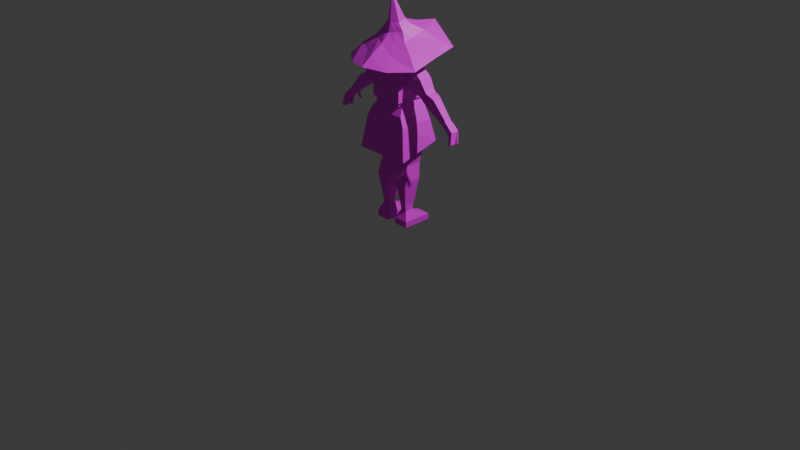 # Source: gameMC1.blend  (saved by Blender 5.1.29; exported with 4.5.12 LTS)
import bpy
from mathutils import Matrix  # noqa: F401  (used for matrix-valued properties, if any)

bpy.ops.wm.read_factory_settings(use_empty=True)
scene = bpy.context.scene
scene.name = 'Scene'

# ---- collections
col_collection = bpy.data.collections.new('Collection'); scene.collection.children.link(col_collection)

# ---- images (referenced by path relative to the original .blend; pixels are not part of the script)
import os
ASSET_DIR = os.environ.get("B2B_ASSET_DIR", "")  # directory of the original .blend (textures are referenced by path, not embedded)
HERE = os.path.dirname(os.path.abspath(__file__))  # packed textures are extracted next to this script under _unpacked/

def load_image(name, relpath, width, height, colorspace="sRGB"):
    """Load a texture the original file referenced (path relative to the .blend, or extracted next to this script)."""
    p = next((c for c in (os.path.join(HERE, relpath), os.path.join(ASSET_DIR, relpath)) if relpath and os.path.exists(c)), "")
    if p:
        img = bpy.data.images.load(p, check_existing=True)
        img.name = name
    else:  # same state as the original file: an image datablock whose file is absent (Cycles renders it pink)
        img = bpy.data.images.new(name, width, height)
        img.source = "FILE"
        img.filepath = "//" + (relpath or name)
    img.colorspace_settings.name = colorspace
    return img
img_gamemcuv1_png = load_image('GameMCuv1.png', 'GameMCuv1.png', 1024, 1024, 'sRGB')

# ---- materials (node trees are filled in below, after node groups)
mat_dagamemcuv = bpy.data.materials.new('daGameMCuv')

# ---- material node trees
mat_dagamemcuv.use_nodes = True; mat_dagamemcuv.node_tree.nodes.clear()
_N = mat_dagamemcuv.node_tree.nodes; _L = mat_dagamemcuv.node_tree.links
n0 = _N.new('ShaderNodeOutputMaterial'); n0.name = 'Material Output'; n0.location = (200, 100)
n1 = _N.new('ShaderNodeBsdfPrincipled'); n1.name = 'Principled BSDF'; n1.location = (-75, 98)
n2 = _N.new('ShaderNodeTexImage'); n2.name = 'Image Texture'; n2.location = (-574, 61)
n2.image = img_gamemcuv1_png
_L.new(n1.outputs[0], n0.inputs[0])
_L.new(n2.outputs[0], n1.inputs[0])
n0.is_active_output = True

# ---- world
world_world = bpy.data.worlds.new('World'); scene.world = world_world
world_world.use_nodes = True; world_world.node_tree.nodes.clear()
_N = world_world.node_tree.nodes; _L = world_world.node_tree.links
n0 = _N.new('ShaderNodeOutputWorld'); n0.name = 'World Output'; n0.location = (200, 100)
n1 = _N.new('ShaderNodeBackground'); n1.name = 'Background'; n1.location = (-200, 100)
n1.inputs[0].default_value = (0.05088, 0.05088, 0.05088, 1.0)
_L.new(n1.outputs[0], n0.inputs[0])
n0.is_active_output = True
world_world.color = (0.05088, 0.05088, 0.05088)
world_world.sun_shadow_jitter_overblur = 0.0

# ---- cameras
cam_camera = bpy.data.cameras.new('Camera')
cam_camera.clip_end = 100.0
cam_camera.ortho_scale = 7.314

# ---- lights
light_light = bpy.data.lights.new('Light', 'POINT')
light_light.energy = 1000.0
light_light.shadow_soft_size = 0.1

# ---- meshes
me_cube_001 = bpy.data.meshes.new('Cube.001')
me_cube_001.from_pydata([(-0.2049, -0.1016, 0.003766), (-0.2049, -0.1016, 0.0644), (-0.2049, 0.2126, 0.003766), (-0.2049, 0.2126, 0.0644), (-0.04725, -0.1016, 0.003766), (-0.04725, -0.1016, 0.0644), (-0.04725, 0.2126, 0.003766), (-0.04725, 0.2126, 0.0644), (-0.1591, -0.05776, 0.1605), (-0.1591, 0.03185, 0.1605), (-0.09314, -0.05776, 0.1605), (-0.09314, 0.03185, 0.1605), (-0.1591, -0.06799, 0.222), (-0.1591, 0.04685, 0.222), (-0.09314, -0.06799, 0.222), (-0.09314, 0.04685, 0.222), (-0.1955, -0.1066, 0.4824), (-0.1955, 0.08543, 0.4824), (-0.0567, -0.1066, 0.4824), (-0.0567, 0.08543, 0.4824), (-0.1782, -0.06058, 0.6478), (-0.1782, 0.1083, 0.6478), (-0.074, -0.06058, 0.6478), (-0.074, 0.1083, 0.6478), (-0.215, -0.1026, 0.8712), (-0.215, 0.1345, 0.8712), (-0.02217, -0.1026, 0.8712), (-0.02217, 0.1345, 0.8712), (-0.2049, 0.2126, 0.003766), (-0.2049, 0.2126, 0.0644), (-0.04725, 0.2126, 0.003766), (-0.04725, 0.2126, 0.0644), (-0.1782, 0.1083, 0.6478), (-0.074, 0.1083, 0.6478), (-0.1839, 0.07982, 0.1077), (-0.06832, 0.07982, 0.1077), (-0.06832, -0.08147, 0.1085), (-0.1839, -0.08147, 0.1085)], [], [(0, 1, 3, 2), (3, 7, 31, 29), (6, 7, 5, 4), (4, 5, 1, 0), (2, 6, 4, 0), (35, 34, 9, 11), (10, 11, 15, 14), (36, 35, 11, 10), (34, 37, 8, 9), (37, 36, 10, 8), (12, 14, 18, 16), (9, 8, 12, 13), (8, 10, 14, 12), (11, 9, 13, 15), (19, 17, 21, 23), (15, 13, 17, 19), (14, 15, 19, 18), (13, 12, 16, 17), (22, 23, 27, 26), (18, 19, 23, 22), (17, 16, 20, 21), (16, 18, 22, 20), (27, 25, 24, 26), (21, 20, 24, 25), (20, 22, 26, 24), (23, 21, 25, 27), (28, 29, 31, 30), (2, 3, 29, 28), (7, 6, 30, 31), (6, 2, 28, 30), (21, 23, 33, 32), (1, 5, 36, 37), (3, 1, 37, 34), (5, 7, 35, 36), (7, 3, 34, 35)])
_uv = me_cube_001.uv_layers.new(name='UVMap')
_uv.uv.foreach_set('vector', [0.1523, 0.9279, 0.1506, 0.9279, 0.1506, 0.9262, 0.1523, 0.9262, 0.1506, 0.9262, 0.1506, 0.9245, 0.1506, 0.9245, 0.1506, 0.9262, 0.1523, 0.9245, 0.1506, 0.9245, 0.1506, 0.9228, 0.1523, 0.9228, 0.1523, 0.9228, 0.1506, 0.9228, 0.1506, 0.9211, 0.1523, 0.9211, 0.154, 0.9245, 0.1523, 0.9245, 0.1523, 0.9228, 0.154, 0.9228, 0.1506, 0.9245, 0.1506, 0.9262, 0.1506, 0.9262, 0.1506, 0.9245, 0.1506, 0.9228, 0.1506, 0.9245, 0.1506, 0.9245, 0.1506, 0.9228, 0.1506, 0.9228, 0.1506, 0.9245, 0.1506, 0.9245, 0.1506, 0.9228, 0.1506, 0.9262, 0.1506, 0.9279, 0.1506, 0.9279, 0.1506, 0.9262, 0.1506, 0.9211, 0.1506, 0.9228, 0.1506, 0.9228, 0.1506, 0.9211, 0.1506, 0.9211, 0.1506, 0.9228, 0.1506, 0.9228, 0.1506, 0.9211, 0.1506, 0.9262, 0.1506, 0.9279, 0.1506, 0.9279, 0.1506, 0.9262, 0.1506, 0.9211, 0.1506, 0.9228, 0.1506, 0.9228, 0.1506, 0.9211, 0.1506, 0.9245, 0.1506, 0.9262, 0.1506, 0.9262, 0.1506, 0.9245, 0.1506, 0.9245, 0.1506, 0.9262, 0.1506, 0.9262, 0.1506, 0.9245, 0.1506, 0.9245, 0.1506, 0.9262, 0.1506, 0.9262, 0.1506, 0.9245, 0.1506, 0.9228, 0.1506, 0.9245, 0.1506, 0.9245, 0.1506, 0.9228, 0.1506, 0.9262, 0.1506, 0.9279, 0.1506, 0.9279, 0.1506, 0.9262, 0.1506, 0.9228, 0.1506, 0.9245, 0.1506, 0.9245, 0.1506, 0.9228, 0.1506, 0.9228, 0.1506, 0.9245, 0.1506, 0.9245, 0.1506, 0.9228, 0.1506, 0.9262, 0.1506, 0.9279, 0.1506, 0.9279, 0.1506, 0.9262, 0.1506, 0.9211, 0.1506, 0.9228, 0.1506, 0.9228, 0.1506, 0.9211, 0.1506, 0.9245, 0.149, 0.9245, 0.149, 0.9228, 0.1506, 0.9228, 0.1506, 0.9262, 0.1506, 0.9279, 0.1506, 0.9279, 0.1506, 0.9262, 0.1506, 0.9211, 0.1506, 0.9228, 0.1506, 0.9228, 0.1506, 0.9211, 0.1506, 0.9245, 0.1506, 0.9262, 0.1506, 0.9262, 0.1506, 0.9245, 0.1523, 0.9262, 0.1506, 0.9262, 0.1506, 0.9245, 0.1523, 0.9245, 0.1523, 0.9262, 0.1506, 0.9262, 0.1506, 0.9262, 0.1523, 0.9262, 0.1506, 0.9245, 0.1523, 0.9245, 0.1523, 0.9245, 0.1506, 0.9245, 0.1523, 0.9245, 0.154, 0.9245, 0.154, 0.9245, 0.1523, 0.9245, 0.1506, 0.9262, 0.1506, 0.9245, 0.1506, 0.9245, 0.1506, 0.9262, 0.1506, 0.9211, 0.1506, 0.9228, 0.1506, 0.9228, 0.1506, 0.9211, 0.1506, 0.9262, 0.1506, 0.9279, 0.1506, 0.9279, 0.1506, 0.9262, 0.1506, 0.9228, 0.1506, 0.9245, 0.1506, 0.9245, 0.1506, 0.9228, 0.1506, 0.9245, 0.1506, 0.9262, 0.1506, 0.9262, 0.1506, 0.9245])
_ca = me_cube_001.color_attributes.new('Attribute', 'BYTE_COLOR', 'CORNER')
_ca.data.foreach_set('color', [1.0, 1.0, 1.0, 1.0, 1.0, 1.0, 1.0, 1.0, 1.0, 1.0, 1.0, 1.0, 1.0, 1.0, 1.0, 1.0, 1.0, 1.0, 1.0, 1.0, 1.0, 1.0, 1.0, 1.0, 1.0, 1.0, 1.0, 1.0, 1.0, 1.0, 1.0, 1.0, 1.0, 1.0, 1.0, 1.0, 1.0, 1.0, 1.0, 1.0, 1.0, 1.0, 1.0, 1.0, 1.0, 1.0, 1.0, 1.0, 1.0, 1.0, 1.0, 1.0, 1.0, 1.0, 1.0, 1.0, 1.0, 1.0, 1.0, 1.0, 1.0, 1.0, 1.0, 1.0, 1.0, 1.0, 1.0, 1.0, 1.0, 1.0, 1.0, 1.0, 1.0, 1.0, 1.0, 1.0, 1.0, 1.0, 1.0, 1.0, 1.0, 1.0, 1.0, 1.0, 1.0, 1.0, 1.0, 1.0, 1.0, 1.0, 1.0, 1.0, 1.0, 1.0, 1.0, 1.0, 1.0, 1.0, 1.0, 1.0, 1.0, 1.0, 1.0, 1.0, 1.0, 1.0, 1.0, 1.0, 1.0, 1.0, 1.0, 1.0, 1.0, 1.0, 1.0, 1.0, 1.0, 1.0, 1.0, 1.0, 1.0, 1.0, 1.0, 1.0, 1.0, 1.0, 1.0, 1.0, 1.0, 1.0, 1.0, 1.0, 1.0, 1.0, 1.0, 1.0, 1.0, 1.0, 1.0, 1.0, 1.0, 1.0, 1.0, 1.0, 1.0, 1.0, 1.0, 1.0, 1.0, 1.0, 1.0, 1.0, 1.0, 1.0, 1.0, 1.0, 1.0, 1.0, 1.0, 1.0, 1.0, 1.0, 1.0, 1.0, 1.0, 1.0, 1.0, 1.0, 1.0, 1.0, 1.0, 1.0, 1.0, 1.0, 1.0, 1.0, 1.0, 1.0, 1.0, 1.0, 1.0, 1.0, 1.0, 1.0, 1.0, 1.0, 1.0, 1.0, 1.0, 1.0, 1.0, 1.0, 1.0, 1.0, 1.0, 1.0, 1.0, 1.0, 1.0, 1.0, 1.0, 1.0, 1.0, 1.0, 1.0, 1.0, 1.0, 1.0, 1.0, 1.0, 1.0, 1.0, 1.0, 1.0, 1.0, 1.0, 1.0, 1.0, 1.0, 1.0, 1.0, 1.0, 1.0, 1.0, 1.0, 1.0, 1.0, 1.0, 1.0, 1.0, 1.0, 1.0, 1.0, 1.0, 1.0, 1.0, 1.0, 1.0, 1.0, 1.0, 1.0, 1.0, 1.0, 1.0, 1.0, 1.0, 1.0, 1.0, 1.0, 1.0, 1.0, 1.0, 1.0, 1.0, 1.0, 1.0, 1.0, 1.0, 1.0, 1.0, 1.0, 1.0, 1.0, 1.0, 1.0, 1.0, 1.0, 1.0, 1.0, 1.0, 1.0, 1.0, 1.0, 1.0, 1.0, 1.0, 1.0, 1.0, 1.0, 1.0, 1.0, 1.0, 1.0, 1.0, 1.0, 1.0, 1.0, 1.0, 1.0, 1.0, 1.0, 1.0, 1.0, 1.0, 1.0, 1.0, 1.0, 1.0, 1.0, 1.0, 1.0, 1.0, 1.0, 1.0, 1.0, 1.0, 1.0, 1.0, 1.0, 1.0, 1.0, 1.0, 1.0, 1.0, 1.0, 1.0, 1.0, 1.0, 1.0, 1.0, 1.0, 1.0, 1.0, 1.0, 1.0, 1.0, 1.0, 1.0, 1.0, 1.0, 1.0, 1.0, 1.0, 1.0, 1.0, 1.0, 1.0, 1.0, 1.0, 1.0, 1.0, 1.0, 1.0, 1.0, 1.0, 1.0, 1.0, 1.0, 1.0, 1.0, 1.0, 1.0, 1.0, 1.0, 1.0, 1.0, 1.0, 1.0, 1.0, 1.0, 1.0, 1.0, 1.0, 1.0, 1.0, 1.0, 1.0, 1.0, 1.0, 1.0, 1.0, 1.0, 1.0, 1.0, 1.0, 1.0, 1.0, 1.0, 1.0, 1.0, 1.0, 1.0, 1.0, 1.0, 1.0, 1.0, 1.0, 1.0, 1.0, 1.0, 1.0, 1.0, 1.0, 1.0, 1.0, 1.0, 1.0, 1.0, 1.0, 1.0, 1.0, 1.0, 1.0, 1.0, 1.0, 1.0, 1.0, 1.0, 1.0, 1.0, 1.0, 1.0, 1.0, 1.0, 1.0, 1.0, 1.0, 1.0, 1.0, 1.0, 1.0, 1.0, 1.0, 1.0, 1.0, 1.0, 1.0, 1.0, 1.0, 1.0, 1.0, 1.0, 1.0, 1.0, 1.0, 1.0, 1.0, 1.0, 1.0, 1.0, 1.0, 1.0, 1.0, 1.0, 1.0, 1.0, 1.0, 1.0, 1.0, 1.0, 1.0, 1.0, 1.0, 1.0, 1.0, 1.0, 1.0, 1.0, 1.0, 1.0, 1.0, 1.0, 1.0, 1.0, 1.0, 1.0, 1.0, 1.0, 1.0, 1.0, 1.0, 1.0, 1.0, 1.0, 1.0, 1.0, 1.0, 1.0, 1.0, 1.0, 1.0, 1.0, 1.0, 1.0, 1.0, 1.0, 1.0, 1.0, 1.0, 1.0, 1.0, 1.0, 1.0, 1.0, 1.0, 1.0, 1.0, 1.0, 1.0, 1.0, 1.0, 1.0, 1.0, 1.0, 1.0, 1.0, 1.0, 1.0, 1.0, 1.0, 1.0, 1.0, 1.0, 1.0, 1.0, 1.0, 1.0, 1.0, 1.0, 1.0, 1.0, 1.0, 1.0, 1.0, 1.0, 1.0, 1.0, 1.0, 1.0, 1.0, 1.0, 1.0, 1.0, 1.0, 1.0, 1.0, 1.0, 1.0, 1.0, 1.0, 1.0, 1.0, 1.0, 1.0, 1.0, 1.0, 1.0, 1.0, 1.0, 1.0, 1.0, 1.0, 1.0, 1.0, 1.0, 1.0, 1.0, 1.0, 1.0, 1.0])
me_cube_001.materials.append(mat_dagamemcuv)
me_cube_001.update()
me_cube = bpy.data.meshes.new('Cube')
me_cube.from_pydata([(-0.3003, -0.2315, 0.7675), (-0.163, -0.1169, 1.285), (-0.3003, 0.207, 0.8863), (-0.163, 0.1609, 1.285), (0.3003, -0.2315, 0.7675), (0.163, -0.1169, 1.285), (0.3003, 0.207, 0.8863), (0.163, 0.1609, 1.285), (-0.163, 0.1609, 1.285), (0.163, 0.1609, 1.285), (-0.2478, -0.1891, 1.101), (-0.2478, 0.1778, 1.101), (0.2478, 0.1778, 1.101), (0.2478, -0.1891, 1.101), (-0.2054, -0.1759, 1.193), (-0.2054, 0.1693, 1.193), (0.2054, 0.1693, 1.193), (0.2054, -0.1759, 1.193), (-0.2054, -0.1759, 1.193), (-0.2054, 0.1693, 1.193), (0.2054, 0.1693, 1.193), (0.2054, -0.1759, 1.193)], [], [(14, 1, 3, 15), (15, 3, 7, 16), (16, 7, 5, 17), (17, 5, 1, 14), (2, 6, 4, 0), (7, 3, 1, 5), (3, 7, 9, 8), (4, 13, 10, 0), (6, 12, 13, 4), (2, 11, 12, 6), (0, 10, 11, 2), (13, 17, 14, 10), (12, 16, 17, 13), (11, 15, 16, 12), (10, 14, 15, 11), (16, 15, 19, 20), (14, 17, 21, 18), (15, 14, 18, 19), (17, 16, 20, 21)])
_uv = me_cube.uv_layers.new(name='UVMap')
_uv.uv.foreach_set('vector', [0.04373, 0.9384, 0.04261, 0.9384, 0.04261, 0.933, 0.04373, 0.933, 0.04373, 0.933, 0.04261, 0.933, 0.04261, 0.9276, 0.04373, 0.9276, 0.04373, 0.9276, 0.04261, 0.9276, 0.04261, 0.9222, 0.04373, 0.9222, 0.04373, 0.9222, 0.04261, 0.9222, 0.04261, 0.9168, 0.04373, 0.9168, 0.05341, 0.9276, 0.04801, 0.9276, 0.04801, 0.9222, 0.05341, 0.9222, 0.04261, 0.9276, 0.0372, 0.9276, 0.0372, 0.9222, 0.04261, 0.9222, 0.04261, 0.933, 0.04261, 0.9276, 0.04261, 0.9276, 0.04261, 0.933, 0.04801, 0.9222, 0.04486, 0.9222, 0.04486, 0.9168, 0.04801, 0.9168, 0.04801, 0.9276, 0.04486, 0.9276, 0.04486, 0.9222, 0.04801, 0.9222, 0.04801, 0.933, 0.04486, 0.933, 0.04486, 0.9276, 0.04801, 0.9276, 0.04801, 0.9384, 0.04486, 0.9384, 0.04486, 0.933, 0.04801, 0.933, 0.04486, 0.9222, 0.04373, 0.9222, 0.04373, 0.9168, 0.04486, 0.9168, 0.04486, 0.9276, 0.04373, 0.9276, 0.04373, 0.9222, 0.04486, 0.9222, 0.04486, 0.933, 0.04373, 0.933, 0.04373, 0.9276, 0.04486, 0.9276, 0.04486, 0.9384, 0.04373, 0.9384, 0.04373, 0.933, 0.04486, 0.933, 0.04373, 0.9276, 0.04373, 0.933, 0.04373, 0.933, 0.04373, 0.9276, 0.04373, 0.9168, 0.04373, 0.9222, 0.04373, 0.9222, 0.04373, 0.9168, 0.04373, 0.933, 0.04373, 0.9384, 0.04373, 0.9384, 0.04373, 0.933, 0.04373, 0.9222, 0.04373, 0.9276, 0.04373, 0.9276, 0.04373, 0.9222])
me_cube.materials.append(mat_dagamemcuv)
me_cube.update()
me_cube_002 = bpy.data.meshes.new('Cube.002')
me_cube_002.from_pydata([(-0.1543, -0.1543, 1.284), (-0.1543, -0.1543, 1.321), (-0.1543, 0.1543, 1.284), (-0.1543, 0.1543, 1.321), (-0.03427, 0.1754, 1.405), (-0.01295, 0.06626, 1.735), (-0.01583, 0.08098, 1.715), (-0.02934, 0.1567, 1.603), (-0.1754, -0.1754, 1.321), (-0.1754, 0.1754, 1.321), (-0.03635, 0.2187, 1.531), (-0.03635, 0.2195, 1.485), (-0.1754, -0.1754, 1.454), (-0.1754, 0.213, 1.454), (-0.03427, 0.213, 1.454), (-0.03427, 0.213, 1.454), (-0.1754, -0.1754, 1.454), (-0.1754, 0.213, 1.454), (-0.03427, 0.1754, 1.321), (-0.03015, -0.1543, 1.284), (-0.186, -0.186, 1.485), (-0.186, 0.2195, 1.485), (-0.03015, 0.1543, 1.321), (-0.03427, -0.1754, 1.405), (-0.186, -0.186, 1.531), (-0.186, 0.2187, 1.531), (-0.01295, -0.06626, 1.735), (-0.01583, -0.08098, 1.715), (-0.1501, -0.1501, 1.603), (-0.1501, 0.1567, 1.603), (-0.02934, -0.1501, 1.603), (-0.03635, -0.186, 1.531), (-0.08098, -0.08098, 1.715), (-0.08098, 0.08098, 1.715), (-0.03635, -0.186, 1.485), (-0.03427, -0.1754, 1.454), (-0.06626, -0.06626, 1.735), (-0.06626, 0.06626, 1.735), (-0.03427, -0.1754, 1.454), (-0.03427, -0.1754, 1.321), (-0.03015, -0.1543, 1.321), (-0.03015, 0.1543, 1.284), (-0.1754, -0.1754, 1.405), (-0.1754, 0.1754, 1.405), (0.0, 0.1543, 1.284), (0.0, 0.1543, 1.321), (0.0, -0.1543, 1.284), (0.0, -0.1543, 1.321), (0.0, 0.1754, 1.321), (0.0, -0.1754, 1.321), (0.0, 0.213, 1.454), (0.0, -0.1754, 1.454), (0.0, 0.213, 1.454), (0.0, -0.1754, 1.454), (0.0, 0.2195, 1.485), (0.0, -0.186, 1.485), (0.0, 0.2187, 1.531), (0.0, -0.186, 1.531), (0.0, 0.1567, 1.603), (0.0, -0.1501, 1.603), (0.0, 0.08098, 1.715), (0.0, -0.08098, 1.715), (0.0, 0.06626, 1.735), (0.0, -0.06626, 1.735), (0.0, 0.1754, 1.405), (0.0, -0.1754, 1.405)], [], [(0, 1, 3, 2), (19, 40, 1, 0), (45, 22, 18, 48), (22, 3, 9, 18), (3, 1, 8, 9), (46, 47, 40, 19), (43, 42, 12, 13), (50, 15, 14, 52), (4, 43, 13, 15), (58, 7, 6, 60), (13, 12, 16, 17), (64, 4, 15, 50), (15, 13, 17, 14), (60, 6, 5, 62), (14, 17, 21, 11), (56, 10, 7, 58), (17, 16, 20, 21), (25, 24, 28, 29), (21, 20, 24, 25), (48, 18, 4, 64), (11, 21, 25, 10), (12, 38, 35, 16), (24, 31, 30, 28), (10, 25, 29, 7), (32, 27, 26, 36), (42, 23, 38, 12), (7, 29, 33, 6), (20, 34, 31, 24), (29, 28, 32, 33), (5, 37, 36, 26), (33, 32, 36, 37), (1, 40, 39, 8), (6, 33, 37, 5), (18, 9, 43, 4), (9, 8, 42, 43), (39, 49, 65, 23), (2, 41, 19, 0), (27, 61, 63, 26), (2, 3, 22, 41), (16, 35, 34, 20), (28, 30, 27, 32), (31, 57, 59, 30), (30, 59, 61, 27), (8, 39, 23, 42), (34, 55, 57, 31), (62, 5, 26, 63), (54, 11, 10, 56), (38, 51, 53, 35), (35, 53, 55, 34), (52, 14, 11, 54), (23, 65, 51, 38), (40, 47, 49, 39), (41, 44, 46, 19), (41, 22, 45, 44)])
_uv = me_cube_002.uv_layers.new(name='UVMap')
_uv.uv.foreach_set('vector', [0.03747, 0.8889, 0.03747, 0.8986, 0.03747, 0.8986, 0.03747, 0.8889, 0.02107, 0.8889, 0.02107, 0.8986, 0.03747, 0.8986, 0.03747, 0.8889, 0.01218, 0.8554, 0.01088, 0.8554, 0.01071, 0.8545, 0.01218, 0.8545, 0.01088, 0.8554, 0.005558, 0.8554, 0.004653, 0.8545, 0.01071, 0.8545, 0.005558, 0.8554, 0.005558, 0.8686, 0.004653, 0.8696, 0.004653, 0.8545, 0.01708, 0.8889, 0.01708, 0.8986, 0.02107, 0.8986, 0.02107, 0.8889, 0.03622, 0.9275, 0.03622, 0.9275, 0.03622, 0.9328, 0.03622, 0.9328, 0.625, 0.375, 0.625, 0.3506, 0.625, 0.3506, 0.625, 0.375, 0.05126, 0.9275, 0.03622, 0.9275, 0.03622, 0.9328, 0.05126, 0.9328, 0.05492, 0.9487, 0.05179, 0.9487, 0.05323, 0.9606, 0.05492, 0.9606, 0.625, 0.25, 0.625, 0.0, 0.625, 0.0, 0.625, 0.25, 0.05492, 0.9275, 0.05126, 0.9275, 0.05126, 0.9328, 0.05492, 0.9328, 0.625, 0.3506, 0.625, 0.25, 0.625, 0.25, 0.625, 0.3506, 0.05492, 0.9606, 0.05323, 0.9606, 0.05354, 0.9627, 0.05492, 0.9627, 0.05126, 0.9328, 0.03622, 0.9328, 0.03509, 0.936, 0.05104, 0.936, 0.05492, 0.941, 0.05104, 0.941, 0.05179, 0.9487, 0.05492, 0.9487, 0.03622, 0.9328, 0.03622, 0.9328, 0.03509, 0.936, 0.03509, 0.936, 0.03509, 0.941, 0.03509, 0.941, 0.03891, 0.9487, 0.03891, 0.9487, 0.03509, 0.936, 0.03509, 0.936, 0.03509, 0.941, 0.03509, 0.941, 0.05492, 0.9186, 0.05126, 0.9186, 0.05126, 0.9275, 0.05492, 0.9275, 0.05104, 0.936, 0.03509, 0.936, 0.03509, 0.941, 0.05104, 0.941, 0.625, 1.0, 0.625, 0.8994, 0.625, 0.8994, 0.625, 1.0, 0.03509, 0.941, 0.05104, 0.941, 0.05179, 0.9487, 0.03891, 0.9487, 0.05104, 0.941, 0.03509, 0.941, 0.03891, 0.9487, 0.05179, 0.9487, 0.04628, 0.9606, 0.05323, 0.9606, 0.05354, 0.9627, 0.04785, 0.9627, 0.03622, 0.9275, 0.05126, 0.9275, 0.05126, 0.9328, 0.03622, 0.9328, 0.05179, 0.9487, 0.03891, 0.9487, 0.04628, 0.9606, 0.05323, 0.9606, 0.03509, 0.936, 0.05104, 0.936, 0.05104, 0.941, 0.03509, 0.941, 0.03891, 0.9487, 0.03891, 0.9487, 0.04628, 0.9606, 0.04628, 0.9606, 0.7744, 0.5, 0.875, 0.5, 0.875, 0.75, 0.7744, 0.75, 0.04628, 0.9606, 0.04628, 0.9606, 0.04785, 0.9627, 0.04785, 0.9627, 0.005558, 0.8686, 0.01088, 0.8686, 0.01071, 0.8696, 0.004653, 0.8696, 0.05323, 0.9606, 0.04628, 0.9606, 0.04785, 0.9627, 0.05354, 0.9627, 0.05126, 0.9186, 0.03622, 0.9186, 0.03622, 0.9275, 0.05126, 0.9275, 0.03622, 0.9186, 0.03622, 0.9186, 0.03622, 0.9275, 0.03622, 0.9275, 0.05126, 0.9186, 0.05492, 0.9186, 0.05492, 0.9275, 0.05126, 0.9275, 0.005558, 0.8554, 0.01088, 0.8554, 0.01088, 0.8686, 0.005558, 0.8686, 0.05323, 0.9606, 0.05492, 0.9606, 0.05492, 0.9627, 0.05354, 0.9627, 0.03747, 0.8889, 0.03747, 0.8986, 0.02107, 0.8986, 0.02107, 0.8889, 0.03622, 0.9328, 0.05126, 0.9328, 0.05104, 0.936, 0.03509, 0.936, 0.03891, 0.9487, 0.05179, 0.9487, 0.05323, 0.9606, 0.04628, 0.9606, 0.05104, 0.941, 0.05492, 0.941, 0.05492, 0.9487, 0.05179, 0.9487, 0.05179, 0.9487, 0.05492, 0.9487, 0.05492, 0.9606, 0.05323, 0.9606, 0.03622, 0.9186, 0.05126, 0.9186, 0.05126, 0.9275, 0.03622, 0.9275, 0.05104, 0.936, 0.05492, 0.936, 0.05492, 0.941, 0.05104, 0.941, 0.75, 0.5, 0.7744, 0.5, 0.7744, 0.75, 0.75, 0.75, 0.05492, 0.936, 0.05104, 0.936, 0.05104, 0.941, 0.05492, 0.941, 0.625, 0.8994, 0.625, 0.875, 0.625, 0.875, 0.625, 0.8994, 0.05126, 0.9328, 0.05492, 0.9328, 0.05492, 0.936, 0.05104, 0.936, 0.05492, 0.9328, 0.05126, 0.9328, 0.05104, 0.936, 0.05492, 0.936, 0.05126, 0.9275, 0.05492, 0.9275, 0.05492, 0.9328, 0.05126, 0.9328, 0.01088, 0.8686, 0.01218, 0.8686, 0.01218, 0.8696, 0.01071, 0.8696, 0.01088, 0.8554, 0.01218, 0.8554, 0.01218, 0.8686, 0.01088, 0.8686, 0.02107, 0.8889, 0.02107, 0.8986, 0.01708, 0.8986, 0.01708, 0.8889])
me_cube_002.materials.append(mat_dagamemcuv)
me_cube_002.update()
me_cube_003 = bpy.data.meshes.new('Cube.003')
me_cube_003.from_pydata([(-0.2362, -0.069, 1.693), (-0.3573, 0.069, 1.575), (-0.2362, 0.05741, 1.693), (-0.3573, -0.069, 1.575), (-0.149, -0.1133, 1.548), (-0.06386, -0.069, 1.732), (-0.149, 0.09424, 1.552), (-0.06386, 0.05741, 1.732), (-0.2414, 0.08331, 1.444), (-0.2414, -0.09286, 1.437), (-0.413, 0.06021, 1.477), (-0.413, -0.06021, 1.477), (-0.3462, 0.06021, 1.414), (-0.3462, -0.06021, 1.414), (-0.4251, 0.04647, 1.328), (-0.5135, 0.04647, 1.414), (-0.4251, -0.04647, 1.328), (-0.5135, -0.04647, 1.414), (-0.6646, 0.03636, 1.236), (-0.6646, -0.03636, 1.236), (-0.6184, 0.03636, 1.192), (-0.6184, -0.03636, 1.192), (-0.3683, 0.05845, 1.39), (-0.3683, -0.05845, 1.39), (-0.433, -0.05845, 1.453), (-0.433, 0.05845, 1.453), (-0.3938, 0.05642, 1.362), (-0.3938, -0.05642, 1.362), (-0.4737, -0.05642, 1.439), (-0.4737, 0.05642, 1.439)], [], [(8, 9, 13, 12), (2, 7, 6), (6, 7, 5, 4), (4, 5, 0), (4, 0, 3, 9), (7, 2, 0, 5), (2, 6, 8, 1), (0, 2, 1, 3), (6, 4, 9, 8), (29, 26, 14, 15), (3, 1, 10, 11), (1, 8, 12, 10), (9, 3, 11, 13), (16, 17, 19, 21), (17, 15, 18, 19), (14, 16, 21, 20), (15, 14, 20, 18), (18, 20, 21, 19), (26, 27, 16, 14), (28, 29, 15, 17), (27, 28, 17, 16), (13, 11, 24, 23), (11, 10, 25, 24), (12, 13, 23, 22), (10, 12, 22, 25), (23, 24, 28, 27), (24, 25, 29, 28), (22, 23, 27, 26), (25, 22, 26, 29)])
_uv = me_cube_003.uv_layers.new(name='UVMap')
_uv.uv.foreach_set('vector', [0.03458, 0.94, 0.03458, 0.9396, 0.03747, 0.9383, 0.03747, 0.9383, 0.03443, 0.9538, 0.02968, 0.9559, 0.03203, 0.946, 0.03203, 0.946, 0.02968, 0.9559, 0.02968, 0.9559, 0.03203, 0.9458, 0.03203, 0.9458, 0.02968, 0.9559, 0.03443, 0.9538, 0.03203, 0.9458, 0.03443, 0.9538, 0.03777, 0.9473, 0.03458, 0.9396, 0.02968, 0.9559, 0.03443, 0.9538, 0.03443, 0.9538, 0.02968, 0.9559, 0.03443, 0.9538, 0.03203, 0.946, 0.03458, 0.94, 0.03777, 0.9473, 0.03443, 0.9538, 0.03443, 0.9538, 0.03777, 0.9473, 0.03777, 0.9473, 0.03203, 0.946, 0.03203, 0.9458, 0.03458, 0.9396, 0.03458, 0.94, 0.04098, 0.9397, 0.03878, 0.9355, 0.03964, 0.9336, 0.04208, 0.9383, 0.03777, 0.9473, 0.03777, 0.9473, 0.03931, 0.9418, 0.03931, 0.9418, 0.03777, 0.9473, 0.03458, 0.94, 0.03747, 0.9383, 0.03931, 0.9418, 0.03458, 0.9396, 0.03777, 0.9473, 0.03931, 0.9418, 0.03747, 0.9383, 0.03964, 0.9336, 0.04208, 0.9383, 0.04625, 0.9286, 0.04497, 0.9261, 0.04208, 0.9383, 0.04208, 0.9383, 0.04625, 0.9286, 0.04625, 0.9286, 0.03964, 0.9336, 0.03964, 0.9336, 0.04497, 0.9261, 0.04497, 0.9261, 0.04208, 0.9383, 0.03964, 0.9336, 0.04497, 0.9261, 0.04625, 0.9286, 0.04131, 0.865, 0.04155, 0.8478, 0.05113, 0.8481, 0.05103, 0.8653, 0.03878, 0.9355, 0.03878, 0.9355, 0.03964, 0.9336, 0.03964, 0.9336, 0.04098, 0.9397, 0.04098, 0.9397, 0.04208, 0.9383, 0.04208, 0.9383, 0.03878, 0.9355, 0.04098, 0.9397, 0.04208, 0.9383, 0.03964, 0.9336, 0.03747, 0.9383, 0.03931, 0.9418, 0.03986, 0.9405, 0.03808, 0.937, 0.03931, 0.9418, 0.03931, 0.9418, 0.03986, 0.9405, 0.03986, 0.9405, 0.03747, 0.9383, 0.03747, 0.9383, 0.03808, 0.937, 0.03808, 0.937, 0.03931, 0.9418, 0.03747, 0.9383, 0.03808, 0.937, 0.03986, 0.9405, 0.03808, 0.937, 0.03986, 0.9405, 0.04098, 0.9397, 0.03878, 0.9355, 0.03986, 0.9405, 0.03986, 0.9405, 0.04098, 0.9397, 0.04098, 0.9397, 0.03808, 0.937, 0.03808, 0.937, 0.03878, 0.9355, 0.03878, 0.9355, 0.03986, 0.9405, 0.03808, 0.937, 0.03878, 0.9355, 0.04098, 0.9397])
me_cube_003.materials.append(mat_dagamemcuv)
me_cube_003.update()
me_cube_004 = bpy.data.meshes.new('Cube.004')
me_cube_004.from_pydata([(-0.6586, -0.04371, 1.17), (-0.6973, -0.04371, 1.207), (-0.6586, 0.04365, 1.17), (-0.6973, 0.04365, 1.207), (-0.6136, -0.041, 1.205), (-0.6535, -0.041, 1.245), (-0.6136, 0.03571, 1.205), (-0.6535, 0.03571, 1.245), (-0.6586, -0.04371, 1.17), (-0.6973, -0.04371, 1.207), (-0.6586, 0.04365, 1.17), (-0.6973, 0.04365, 1.207), (-0.7065, -0.04371, 1.12), (-0.7498, -0.04371, 1.157), (-0.7065, 0.04365, 1.12), (-0.7498, 0.04365, 1.157), (-0.7498, -0.04371, 1.157), (-0.7498, 0.04365, 1.157), (-0.6535, -0.002644, 1.245), (-0.6136, -0.002644, 1.205), (-0.6973, -2.975e-05, 1.207), (-0.6586, -2.976e-05, 1.17), (-0.6586, -2.976e-05, 1.17), (-0.6973, -2.975e-05, 1.207), (-0.7065, -2.976e-05, 1.12), (-0.7498, -2.975e-05, 1.157), (-0.7498, -2.975e-05, 1.157), (-0.6973, 0.02181, 1.207), (-0.6136, 0.01653, 1.205), (-0.6973, 0.02181, 1.207), (-0.7498, 0.02181, 1.157), (-0.7498, 0.02181, 1.157), (-0.7065, 0.02181, 1.12), (-0.6586, 0.02181, 1.17), (-0.6586, 0.02181, 1.17), (-0.6535, 0.01653, 1.245), (-0.6586, -0.02187, 1.17), (-0.6535, -0.02182, 1.245), (-0.6586, -0.02187, 1.17), (-0.7065, -0.02187, 1.12), (-0.7498, -0.02187, 1.157), (-0.6973, -0.02187, 1.207), (-0.6136, -0.02182, 1.205), (-0.6973, -0.02187, 1.207), (-0.7498, -0.02187, 1.157), (-0.7347, 0.04365, 1.028), (-0.7564, 0.04365, 1.034), (-0.7564, 0.02181, 1.034), (-0.7347, 0.02181, 1.028), (-0.7391, -0.04976, 1.034), (-0.7391, -0.0716, 1.034), (-0.765, -0.0716, 1.044), (-0.765, -0.04976, 1.044), (-0.765, -0.02792, 1.044), (-0.7391, -0.006083, 1.034), (-0.7391, -0.02792, 1.034), (-0.765, -0.006083, 1.044), (-0.6973, 0.04365, 1.207), (-0.6586, 0.04365, 1.17), (-0.6136, 0.03571, 1.205), (-0.6535, 0.03571, 1.245), (-0.6973, 0.04365, 1.207), (-0.6586, 0.04365, 1.17), (-0.7498, 0.04365, 1.157), (-0.7065, 0.04365, 1.12), (-0.6136, 0.03571, 1.205), (-0.6535, 0.03571, 1.245), (-0.6596, 0.1024, 1.096), (-0.6766, 0.1024, 1.113), (-0.6587, 0.08176, 1.095), (-0.6766, 0.08176, 1.114), (-0.6766, 0.1024, 1.113), (-0.6596, 0.1024, 1.096), (-0.6766, 0.08176, 1.114), (-0.6587, 0.08176, 1.095)], [], [(27, 3, 11, 29), (15, 11, 61, 63), (42, 37, 5, 4), (4, 5, 1, 0), (36, 42, 4, 0), (37, 43, 1, 5), (3, 7, 60, 57), (36, 0, 8, 38), (3, 2, 10, 11), (0, 1, 9, 8), (30, 15, 17, 31), (8, 9, 13, 12), (29, 11, 15, 30), (38, 8, 12, 39), (33, 22, 24, 32), (15, 14, 17), (12, 13, 16), (40, 25, 26, 44), (34, 21, 22, 33), (41, 23, 25, 40), (35, 27, 20, 18), (34, 28, 19, 21), (28, 35, 18, 19), (43, 20, 23, 41), (6, 7, 35, 28), (2, 6, 28, 34), (7, 3, 27, 35), (2, 34, 33, 10), (10, 33, 32, 14), (23, 29, 30, 25), (25, 30, 31, 26), (20, 27, 29, 23), (1, 43, 41, 9), (9, 41, 40, 13), (13, 40, 44, 16), (22, 38, 39, 24), (21, 36, 38, 22), (18, 20, 43, 37), (21, 19, 42, 36), (19, 18, 37, 42), (14, 32, 48, 45), (14, 15, 46, 45), (30, 15, 46, 47), (12, 13, 51, 50), (55, 49, 50, 51, 52, 53, 56, 54), (32, 24, 55, 54), (24, 39, 49, 55), (25, 30, 56, 53), (39, 12, 50, 49), (40, 25, 53, 52), (13, 40, 52, 51), (30, 32, 54, 56), (58, 57, 60, 59), (61, 62, 64, 63), (2, 3, 57, 58), (14, 15, 63, 64), (7, 6, 59, 60), (11, 10, 62, 61), (6, 2, 58, 59), (10, 14, 64, 62), (6, 7, 66, 65), (7, 6, 67, 68), (3, 2, 69, 70), (3, 7, 68, 70), (2, 6, 67, 69), (67, 69, 74, 72), (72, 74, 73, 71), (68, 67, 72, 71), (70, 68, 71, 73), (69, 70, 73, 74), (32, 30, 47, 48), (47, 46, 45, 48)])
_uv = me_cube_004.uv_layers.new(name='UVMap')
_uv.uv.foreach_set('vector', [0.1851, 0.9472, 0.1851, 0.9465, 0.1851, 0.9465, 0.1851, 0.9472, 0.1851, 0.9465, 0.1851, 0.9465, 0.1851, 0.9465, 0.1851, 0.9465, 0.1795, 0.9486, 0.1823, 0.9486, 0.1823, 0.9493, 0.1795, 0.9493, 0.1795, 0.9493, 0.1823, 0.9493, 0.1823, 0.9521, 0.1795, 0.9521, 0.1767, 0.9486, 0.1795, 0.9486, 0.1795, 0.9493, 0.1767, 0.9493, 0.1823, 0.9486, 0.1851, 0.9486, 0.1851, 0.9493, 0.1823, 0.9493, 0.1851, 0.9465, 0.1823, 0.9465, 0.1823, 0.9465, 0.1851, 0.9465, 0.1767, 0.9486, 0.1767, 0.9493, 0.1767, 0.9493, 0.1767, 0.9486, 0.1823, 0.9437, 0.1795, 0.9437, 0.1795, 0.9437, 0.1823, 0.9437, 0.1795, 0.9521, 0.1823, 0.9521, 0.1823, 0.9521, 0.1795, 0.9521, 0.1851, 0.9472, 0.1851, 0.9465, 0.1851, 0.9465, 0.1851, 0.9472, 0.1795, 0.9521, 0.1823, 0.9521, 0.1823, 0.9521, 0.1795, 0.9521, 0.1851, 0.9472, 0.1851, 0.9465, 0.1851, 0.9465, 0.1851, 0.9472, 0.1767, 0.9486, 0.1767, 0.9493, 0.1767, 0.9493, 0.1767, 0.9486, 0.1767, 0.9472, 0.1767, 0.9479, 0.1767, 0.9479, 0.1767, 0.9472, 0.1823, 0.9437, 0.1795, 0.9437, 0.1823, 0.9437, 0.1795, 0.9521, 0.1823, 0.9521, 0.1823, 0.9521, 0.1851, 0.9486, 0.1851, 0.9479, 0.1851, 0.9479, 0.1851, 0.9486, 0.1767, 0.9472, 0.1767, 0.9479, 0.1767, 0.9479, 0.1767, 0.9472, 0.1851, 0.9486, 0.1851, 0.9479, 0.1851, 0.9479, 0.1851, 0.9486, 0.1823, 0.9472, 0.1851, 0.9472, 0.1851, 0.9479, 0.1823, 0.9479, 0.1767, 0.9472, 0.1795, 0.9472, 0.1795, 0.9479, 0.1767, 0.9479, 0.1795, 0.9472, 0.1823, 0.9472, 0.1823, 0.9479, 0.1795, 0.9479, 0.1851, 0.9486, 0.1851, 0.9479, 0.1851, 0.9479, 0.1851, 0.9486, 0.1795, 0.9465, 0.1823, 0.9465, 0.1823, 0.9472, 0.1795, 0.9472, 0.1767, 0.9465, 0.1795, 0.9465, 0.1795, 0.9472, 0.1767, 0.9472, 0.1823, 0.9465, 0.1851, 0.9465, 0.1851, 0.9472, 0.1823, 0.9472, 0.1767, 0.9465, 0.1767, 0.9472, 0.1767, 0.9472, 0.1767, 0.9465, 0.1767, 0.9465, 0.1767, 0.9472, 0.1767, 0.9472, 0.1767, 0.9465, 0.1851, 0.9479, 0.1851, 0.9472, 0.1851, 0.9472, 0.1851, 0.9479, 0.1851, 0.9479, 0.1851, 0.9472, 0.1851, 0.9472, 0.1851, 0.9479, 0.1851, 0.9479, 0.1851, 0.9472, 0.1851, 0.9472, 0.1851, 0.9479, 0.1851, 0.9493, 0.1851, 0.9486, 0.1851, 0.9486, 0.1851, 0.9493, 0.1851, 0.9493, 0.1851, 0.9486, 0.1851, 0.9486, 0.1851, 0.9493, 0.1851, 0.9493, 0.1851, 0.9486, 0.1851, 0.9486, 0.1851, 0.9493, 0.1767, 0.9479, 0.1767, 0.9486, 0.1767, 0.9486, 0.1767, 0.9479, 0.1767, 0.9479, 0.1767, 0.9486, 0.1767, 0.9486, 0.1767, 0.9479, 0.1823, 0.9479, 0.1851, 0.9479, 0.1851, 0.9486, 0.1823, 0.9486, 0.1767, 0.9479, 0.1795, 0.9479, 0.1795, 0.9486, 0.1767, 0.9486, 0.1795, 0.9479, 0.1823, 0.9479, 0.1823, 0.9486, 0.1795, 0.9486, 0.1767, 0.9465, 0.1767, 0.9472, 0.1767, 0.9472, 0.1767, 0.9465, 0.1795, 0.9437, 0.1823, 0.9437, 0.1823, 0.9437, 0.1795, 0.9437, 0.1851, 0.9472, 0.1851, 0.9465, 0.1851, 0.9465, 0.1851, 0.9472, 0.1795, 0.9521, 0.1823, 0.9521, 0.1823, 0.9521, 0.1795, 0.9521, 0.1767, 0.9479, 0.1767, 0.9486, 0.1767, 0.9493, 0.1823, 0.9521, 0.1851, 0.9486, 0.1851, 0.9479, 0.1851, 0.9472, 0.1767, 0.9472, 0.1767, 0.9472, 0.1767, 0.9479, 0.1767, 0.9479, 0.1767, 0.9472, 0.1767, 0.9479, 0.1767, 0.9486, 0.1767, 0.9486, 0.1767, 0.9479, 0.1851, 0.9479, 0.1851, 0.9472, 0.1851, 0.9472, 0.1851, 0.9479, 0.1767, 0.9486, 0.1767, 0.9493, 0.1767, 0.9493, 0.1767, 0.9486, 0.1851, 0.9486, 0.1851, 0.9479, 0.1851, 0.9479, 0.1851, 0.9486, 0.1851, 0.9493, 0.1851, 0.9486, 0.1851, 0.9486, 0.1851, 0.9493, 0.1753, 0.9409, 0.1753, 0.9409, 0.1753, 0.9409, 0.1753, 0.9409, 0.1795, 0.9437, 0.1823, 0.9437, 0.1823, 0.9465, 0.1795, 0.9465, 0.1823, 0.9437, 0.1795, 0.9437, 0.1795, 0.9437, 0.1823, 0.9437, 0.1795, 0.9437, 0.1823, 0.9437, 0.1823, 0.9437, 0.1795, 0.9437, 0.1795, 0.9437, 0.1823, 0.9437, 0.1823, 0.9437, 0.1795, 0.9437, 0.1823, 0.9465, 0.1795, 0.9465, 0.1795, 0.9465, 0.1823, 0.9465, 0.1823, 0.9437, 0.1795, 0.9437, 0.1795, 0.9437, 0.1823, 0.9437, 0.1795, 0.9465, 0.1767, 0.9465, 0.1767, 0.9465, 0.1795, 0.9465, 0.1767, 0.9465, 0.1767, 0.9465, 0.1767, 0.9465, 0.1767, 0.9465, 0.1795, 0.9465, 0.1823, 0.9465, 0.1823, 0.9465, 0.1795, 0.9465, 0.1823, 0.9465, 0.1795, 0.9465, 0.1795, 0.9465, 0.1823, 0.9465, 0.1823, 0.9437, 0.1795, 0.9437, 0.1795, 0.9437, 0.1823, 0.9437, 0.1851, 0.9465, 0.1823, 0.9465, 0.1823, 0.9465, 0.1823, 0.9437, 0.1767, 0.9465, 0.1795, 0.9465, 0.1795, 0.9465, 0.1795, 0.9437, 0.1795, 0.9465, 0.1795, 0.9437, 0.1795, 0.9437, 0.1795, 0.9465, 0.1795, 0.9465, 0.1795, 0.9437, 0.1823, 0.9437, 0.1823, 0.9465, 0.1823, 0.9465, 0.1795, 0.9465, 0.1795, 0.9465, 0.1823, 0.9465, 0.1823, 0.9437, 0.1823, 0.9465, 0.1823, 0.9465, 0.1823, 0.9437, 0.1795, 0.9437, 0.1823, 0.9437, 0.1823, 0.9437, 0.1795, 0.9437, 0.1753, 0.9409, 0.1753, 0.9409, 0.1851, 0.9472, 0.1767, 0.9472, 0.1851, 0.9472, 0.1823, 0.9437, 0.1767, 0.9465, 0.1767, 0.9472])
me_cube_004.materials.append(mat_dagamemcuv)
me_cube_004.update()
me_cube_005 = bpy.data.meshes.new('Cube.005')
me_cube_005.from_pydata([(-0.05463, -0.05555, 1.735), (-0.05463, -0.05555, 1.762), (-0.05463, 0.04966, 1.735), (-0.05463, 0.04966, 1.762), (0.04481, -0.05555, 1.735), (0.04481, -0.05555, 1.762), (0.04481, 0.04966, 1.735), (0.04481, 0.04966, 1.762)], [], [(0, 1, 3, 2), (2, 3, 7, 6), (6, 7, 5, 4), (4, 5, 1, 0), (2, 6, 4, 0), (7, 3, 1, 5)])
_uv = me_cube_005.uv_layers.new(name='UVMap')
_uv.uv.foreach_set('vector', [0.2027, 0.9518, 0.2027, 0.9597, 0.2027, 0.9597, 0.2027, 0.9518, 0.2027, 0.9518, 0.2027, 0.9597, 0.1884, 0.9597, 0.1884, 0.9518, 0.1884, 0.9518, 0.1884, 0.9597, 0.1884, 0.9597, 0.1884, 0.9518, 0.1884, 0.9518, 0.1884, 0.9597, 0.2027, 0.9597, 0.2027, 0.9518, 0.2027, 0.9518, 0.1884, 0.9518, 0.1884, 0.9518, 0.2027, 0.9518, 0.1884, 0.9597, 0.2027, 0.9597, 0.2027, 0.9597, 0.1884, 0.9597])
me_cube_005.materials.append(mat_dagamemcuv)
me_cube_005.update()
me_cube_006 = bpy.data.meshes.new('Cube.006')
me_cube_006.from_pydata([(-0.07112, 0.1382, 1.828), (-0.01575, 0.1382, 1.762), (-0.07112, -0.05454, 1.828), (-0.07112, -0.05454, 1.762), (-0.07112, 0.1382, 1.795), (-0.09188, 0.1382, 1.909), (-0.07112, -0.09584, 1.872), (-0.09188, -0.1013, 1.909), (-0.08991, 0.1364, 1.954), (-0.08991, -0.1022, 1.954), (-0.08058, 0.1225, 1.979), (-0.08058, -0.09128, 1.979), (-0.06325, 0.09879, 2.0), (-0.06325, -0.06905, 2.0), (-0.02252, 0.05187, 2.022), (-0.02252, -0.02367, 2.022), (-0.08197, 0.1387, 1.872), (-0.07112, -0.05454, 1.795), (-0.07112, 0.1382, 1.795), (-0.07112, 0.04933, 1.828), (-0.07112, 0.04933, 1.762), (-0.09188, 0.02776, 1.909), (-0.08991, 0.02637, 1.954), (-0.08058, 0.02396, 1.979), (-0.06325, 0.02142, 2.0), (-0.02252, 0.01705, 2.022), (-0.07697, 0.03056, 1.872), (-0.07112, 0.04933, 1.795), (-0.07112, 0.006668, 1.828), (-0.09188, -0.009294, 1.909), (-0.08991, -0.02644, 1.954), (-0.08058, -0.02337, 1.979), (-0.06325, -0.01574, 2.0), (-0.02252, 0.000324, 2.022), (-0.07456, -0.01166, 1.872), (-0.07112, 0.006668, 1.762), (-0.07112, 0.006668, 1.795), (-0.08984, 0.04867, 1.833), (-0.1029, 0.0299, 1.869), (-0.08984, 0.006009, 1.833), (-0.1005, -0.01282, 1.869), (-2.98e-08, -0.05454, 1.828), (-0.1162, 0.0272, 1.899), (-0.1162, -0.01164, 1.899), (-2.98e-08, -0.05454, 1.762), (-2.235e-08, 0.1382, 1.828), (-2.98e-08, 0.1382, 1.762), (-2.98e-08, 0.1382, 1.909), (-2.98e-08, -0.09584, 1.872), (-2.98e-08, -0.1013, 1.909), (-2.98e-08, 0.1364, 1.954), (-2.98e-08, -0.1022, 1.954), (-2.98e-08, 0.1225, 1.979), (-2.98e-08, -0.09128, 1.979), (-2.98e-08, 0.09879, 2.0), (-2.98e-08, -0.06905, 2.0), (-2.98e-08, 0.05187, 2.022), (-2.98e-08, -0.02367, 2.022), (-2.98e-08, -0.05454, 1.795), (-2.98e-08, 0.1419, 1.795), (-2.98e-08, 0.01705, 2.022), (-2.98e-08, 0.04933, 1.762), (-2.98e-08, 0.006668, 1.762), (-2.98e-08, 0.000324, 2.022), (-2.235e-08, 0.1382, 1.873), (-0.0244, -0.05454, 1.762), (-0.0244, 0.1382, 1.828), (-0.03152, 0.1382, 1.909), (-0.03085, 0.1364, 1.954), (-0.02764, 0.1225, 1.979), (-0.0217, 0.09879, 2.0), (-0.007725, 0.05187, 2.022), (-0.0244, -0.05454, 1.795), (-0.007725, 0.01705, 2.022), (-0.0244, 0.04933, 1.762), (-0.0244, 0.006668, 1.762), (-0.007725, 0.000324, 2.022), (-0.005404, 0.1382, 1.762), (-0.0244, -0.05454, 1.828), (-0.0244, -0.09584, 1.872), (-0.03152, -0.1013, 1.909), (-0.03085, -0.1022, 1.954), (-0.02764, -0.09128, 1.979), (-0.0217, -0.06905, 2.0), (-0.007725, -0.02367, 2.022), (-0.0244, 0.1419, 1.795), (-0.02812, 0.1383, 1.872), (0.0001026, 0.1694, 1.828), (-0.007354, 0.1694, 1.828)], [], [(72, 65, 3, 17), (27, 20, 1, 18), (0, 18, 1, 4), (79, 6, 7, 80), (78, 2, 6, 79), (22, 8, 10, 23), (21, 5, 8, 22), (80, 7, 9, 81), (82, 11, 13, 83), (81, 9, 11, 82), (23, 10, 12, 24), (76, 84, 15, 33), (24, 12, 14, 25), (83, 13, 15, 84), (19, 0, 16, 26), (34, 6, 7, 29), (19, 27, 18, 0), (78, 72, 17, 2), (28, 36, 27, 19), (16, 26, 21, 5), (28, 19, 37, 39), (32, 24, 25, 33), (71, 73, 25, 14), (31, 23, 24, 32), (29, 21, 22, 30), (30, 22, 23, 31), (36, 35, 20, 27), (17, 3, 35, 36), (9, 30, 31, 11), (7, 29, 30, 9), (11, 31, 32, 13), (13, 32, 33, 15), (2, 28, 34, 6), (2, 17, 36, 28), (73, 76, 33, 25), (39, 37, 38, 40), (34, 28, 39, 40), (19, 26, 38, 37), (38, 40, 43, 42), (21, 26, 38, 42), (34, 29, 43, 40), (29, 21, 42, 43), (65, 44, 62, 75), (75, 62, 61, 74), (66, 85, 59, 45), (69, 52, 54, 70), (70, 54, 56, 71), (68, 50, 52, 69), (67, 47, 50, 68), (85, 77, 46, 59), (74, 61, 46, 77), (66, 45, 87, 88), (67, 86, 64, 47), (5, 16, 86, 67), (0, 66, 86, 16), (20, 74, 77, 1), (4, 1, 77, 85), (5, 67, 68, 8), (8, 68, 69, 10), (12, 70, 71, 14), (10, 69, 70, 12), (0, 4, 85, 66), (35, 75, 74, 20), (3, 65, 75, 35), (60, 63, 76, 73), (56, 60, 73, 71), (41, 58, 72, 78), (55, 83, 84, 57), (63, 57, 84, 76), (51, 81, 82, 53), (53, 82, 83, 55), (49, 80, 81, 51), (41, 78, 79, 48), (48, 79, 80, 49), (58, 44, 65, 72), (88, 87, 64), (64, 66, 88), (86, 66, 64)])
_uv = me_cube_006.uv_layers.new(name='UVMap')
_uv.uv.foreach_set('vector', [0.1831, 0.9174, 0.1831, 0.908, 0.1898, 0.908, 0.1898, 0.9174, 0.1898, 0.9174, 0.1898, 0.908, 0.1818, 0.908, 0.1898, 0.9174, 0.1898, 0.9269, 0.1898, 0.9174, 0.1818, 0.908, 0.1898, 0.9174, 0.1831, 0.9397, 0.1898, 0.9397, 0.1927, 0.9503, 0.1841, 0.9503, 0.1831, 0.9269, 0.1898, 0.9269, 0.1898, 0.9397, 0.1831, 0.9397, 0.1925, 0.9632, 0.1925, 0.9632, 0.1911, 0.9704, 0.1911, 0.9704, 0.1927, 0.9503, 0.1927, 0.9503, 0.1925, 0.9632, 0.1925, 0.9632, 0.1841, 0.9503, 0.1927, 0.9503, 0.1925, 0.9632, 0.184, 0.9632, 0.1835, 0.9704, 0.1911, 0.9704, 0.1886, 0.9764, 0.1827, 0.9764, 0.184, 0.9632, 0.1925, 0.9632, 0.1911, 0.9704, 0.1835, 0.9704, 0.1911, 0.9704, 0.1911, 0.9704, 0.1886, 0.9764, 0.1886, 0.9764, 0.1807, 0.9826, 0.1807, 0.9826, 0.1828, 0.9826, 0.1828, 0.9826, 0.1886, 0.9764, 0.1886, 0.9764, 0.1828, 0.9826, 0.1828, 0.9826, 0.1827, 0.9764, 0.1886, 0.9764, 0.1828, 0.9826, 0.1807, 0.9826, 0.1898, 0.9269, 0.1898, 0.9269, 0.1913, 0.9397, 0.1906, 0.9397, 0.1903, 0.9397, 0.1898, 0.9397, 0.1927, 0.9503, 0.1927, 0.9503, 0.1898, 0.9269, 0.1898, 0.9174, 0.1898, 0.9174, 0.1898, 0.9269, 0.1831, 0.9269, 0.1831, 0.9174, 0.1898, 0.9174, 0.1898, 0.9269, 0.1898, 0.9269, 0.1898, 0.9174, 0.1898, 0.9174, 0.1898, 0.9269, 0.1913, 0.9397, 0.1906, 0.9397, 0.1927, 0.9503, 0.1927, 0.9503, 0.1898, 0.9269, 0.1898, 0.9269, 0.1924, 0.9284, 0.1924, 0.9284, 0.1886, 0.9764, 0.1886, 0.9764, 0.1828, 0.9826, 0.1828, 0.9826, 0.1807, 0.9826, 0.1807, 0.9826, 0.1828, 0.9826, 0.1828, 0.9826, 0.1911, 0.9704, 0.1911, 0.9704, 0.1886, 0.9764, 0.1886, 0.9764, 0.1927, 0.9503, 0.1927, 0.9503, 0.1925, 0.9632, 0.1925, 0.9632, 0.1925, 0.9632, 0.1925, 0.9632, 0.1911, 0.9704, 0.1911, 0.9704, 0.1898, 0.9174, 0.1898, 0.908, 0.1898, 0.908, 0.1898, 0.9174, 0.1898, 0.9174, 0.1898, 0.908, 0.1898, 0.908, 0.1898, 0.9174, 0.1925, 0.9632, 0.1925, 0.9632, 0.1911, 0.9704, 0.1911, 0.9704, 0.1927, 0.9503, 0.1927, 0.9503, 0.1925, 0.9632, 0.1925, 0.9632, 0.1911, 0.9704, 0.1911, 0.9704, 0.1886, 0.9764, 0.1886, 0.9764, 0.1886, 0.9764, 0.1886, 0.9764, 0.1828, 0.9826, 0.1828, 0.9826, 0.1898, 0.9269, 0.1898, 0.9269, 0.1903, 0.9397, 0.1898, 0.9397, 0.1898, 0.9269, 0.1898, 0.9174, 0.1898, 0.9174, 0.1898, 0.9269, 0.1807, 0.9826, 0.1807, 0.9826, 0.1828, 0.9826, 0.1828, 0.9826, 0.1924, 0.9284, 0.1924, 0.9284, 0.1943, 0.9389, 0.194, 0.9389, 0.1903, 0.9397, 0.1898, 0.9269, 0.1924, 0.9284, 0.194, 0.9389, 0.1898, 0.9269, 0.1906, 0.9397, 0.1943, 0.9389, 0.1924, 0.9284, 0.1943, 0.9389, 0.194, 0.9389, 0.1962, 0.9473, 0.1962, 0.9473, 0.1927, 0.9503, 0.1906, 0.9397, 0.1943, 0.9389, 0.1962, 0.9473, 0.1903, 0.9397, 0.1927, 0.9503, 0.1962, 0.9473, 0.194, 0.9389, 0.1927, 0.9503, 0.1927, 0.9503, 0.1962, 0.9473, 0.1962, 0.9473, 0.1831, 0.908, 0.1796, 0.908, 0.1796, 0.908, 0.1831, 0.908, 0.1831, 0.908, 0.1796, 0.908, 0.1796, 0.908, 0.1831, 0.908, 0.1831, 0.9269, 0.1831, 0.9174, 0.1796, 0.9174, 0.1796, 0.9269, 0.1835, 0.9704, 0.1796, 0.9704, 0.1796, 0.9764, 0.1827, 0.9764, 0.1827, 0.9764, 0.1796, 0.9764, 0.1796, 0.9826, 0.1807, 0.9826, 0.184, 0.9632, 0.1796, 0.9632, 0.1796, 0.9704, 0.1835, 0.9704, 0.1841, 0.9503, 0.1796, 0.9503, 0.1796, 0.9632, 0.184, 0.9632, 0.1831, 0.9174, 0.1803, 0.908, 0.1796, 0.908, 0.1796, 0.9174, 0.1831, 0.908, 0.1796, 0.908, 0.1796, 0.908, 0.1803, 0.908, 0.1831, 0.9269, 0.1796, 0.9269, 0.1795, 0.9269, 0.1806, 0.9269, 0.1841, 0.9503, 0.1836, 0.9397, 0.1796, 0.9398, 0.1796, 0.9503, 0.1927, 0.9503, 0.1913, 0.9397, 0.1836, 0.9397, 0.1841, 0.9503, 0.1898, 0.9269, 0.1831, 0.9269, 0.1836, 0.9397, 0.1913, 0.9397, 0.1898, 0.908, 0.1831, 0.908, 0.1803, 0.908, 0.1818, 0.908, 0.1898, 0.9174, 0.1818, 0.908, 0.1803, 0.908, 0.1831, 0.9174, 0.1927, 0.9503, 0.1841, 0.9503, 0.184, 0.9632, 0.1925, 0.9632, 0.1925, 0.9632, 0.184, 0.9632, 0.1835, 0.9704, 0.1911, 0.9704, 0.1886, 0.9764, 0.1827, 0.9764, 0.1807, 0.9826, 0.1828, 0.9826, 0.1911, 0.9704, 0.1835, 0.9704, 0.1827, 0.9764, 0.1886, 0.9764, 0.1898, 0.9269, 0.1898, 0.9174, 0.1831, 0.9174, 0.1831, 0.9269, 0.1898, 0.908, 0.1831, 0.908, 0.1831, 0.908, 0.1898, 0.908, 0.1898, 0.908, 0.1831, 0.908, 0.1831, 0.908, 0.1898, 0.908, 0.1796, 0.9826, 0.1796, 0.9826, 0.1807, 0.9826, 0.1807, 0.9826, 0.1796, 0.9826, 0.1796, 0.9826, 0.1807, 0.9826, 0.1807, 0.9826, 0.1796, 0.9269, 0.1796, 0.9174, 0.1831, 0.9174, 0.1831, 0.9269, 0.1796, 0.9764, 0.1827, 0.9764, 0.1807, 0.9826, 0.1796, 0.9826, 0.1796, 0.9826, 0.1796, 0.9826, 0.1807, 0.9826, 0.1807, 0.9826, 0.1796, 0.9632, 0.184, 0.9632, 0.1835, 0.9704, 0.1796, 0.9704, 0.1796, 0.9704, 0.1835, 0.9704, 0.1827, 0.9764, 0.1796, 0.9764, 0.1796, 0.9503, 0.1841, 0.9503, 0.184, 0.9632, 0.1796, 0.9632, 0.1796, 0.9269, 0.1831, 0.9269, 0.1831, 0.9397, 0.1796, 0.9397, 0.1796, 0.9397, 0.1831, 0.9397, 0.1841, 0.9503, 0.1796, 0.9503, 0.1796, 0.9174, 0.1796, 0.908, 0.1831, 0.908, 0.1831, 0.9174, 0.1806, 0.9269, 0.1795, 0.9269, 0.1796, 0.9398, 0.1796, 0.9398, 0.1831, 0.9269, 0.1806, 0.9269, 0.1836, 0.9397, 0.1831, 0.9269, 0.1796, 0.9398])
me_cube_006.materials.append(mat_dagamemcuv)
me_cube_006.update()
me_cone_001 = bpy.data.meshes.new('Cone.001')
me_cone_001.from_pydata([(-0.004475, 0.4779, 1.978), (0.4365, 0.2828, 1.841), (0.436, -0.2111, 1.704), (-0.0003615, -0.4706, 1.709), (-0.455, -0.2127, 1.682), (-0.4531, 0.2834, 1.84), (0.002118, -0.09075, 2.35), (-0.07702, -0.07036, 2.065), (0.07159, 0.01276, 2.087), (-0.00138, -0.1122, 2.055), (-0.07507, 0.01316, 2.087), (0.07106, -0.06857, 2.066), (-0.00138, 0.05381, 2.097), (0.1932, 0.1347, 1.984), (0.1926, -0.1117, 1.91), (-0.0008281, -0.2235, 1.882), (-0.198, -0.1138, 1.91), (-0.1957, 0.1352, 1.984), (-0.0008281, 0.2435, 2.012), (-0.454, 0.03748, 1.777), (-0.07605, -0.0286, 2.076), (-0.1968, -0.004144, 1.938), (-0.2417, -0.3806, 1.688), (-0.0392, -0.0913, 2.06), (-0.09939, -0.1686, 1.896), (0.2314, -0.3797, 1.689), (0.03484, -0.09041, 2.06), (0.09586, -0.1676, 1.896), (0.4362, 0.03795, 1.778), (0.07133, -0.02791, 2.076), (0.1929, -0.003333, 1.938), (-0.3265, -0.1611, 1.812), (-0.0006875, -0.3601, 1.792), (-0.3244, 0.1945, 1.903), (0.3143, -0.1593, 1.813), (0.3148, 0.1939, 1.903), (-0.3254, 0.01667, 1.857), (-0.1636, -0.2521, 1.797), (0.1568, -0.2512, 1.798), (0.3146, 0.01731, 1.858), (-0.001104, 0.1002, 2.055), (0.1324, 0.04513, 2.036), (0.1318, -0.0754, 1.988), (-0.001104, -0.1326, 1.968), (-0.1375, -0.07683, 1.988), (-0.1354, 0.04545, 2.036), (-0.1364, -0.02115, 2.007), (-0.0693, -0.1047, 1.978), (0.06535, -0.104, 1.978), (0.1321, -0.0206, 2.007)], [], [(40, 12, 8, 41), (49, 29, 11, 42), (48, 26, 9, 43), (47, 23, 7, 44), (46, 20, 10, 45), (45, 10, 12, 40), (5, 33, 17, 0), (8, 12, 6), (10, 20, 7, 6), (11, 29, 8, 6), (12, 10, 6), (9, 26, 11, 6), (7, 23, 9, 6), (36, 21, 17, 33), (37, 24, 16, 31), (38, 27, 15, 32), (39, 30, 14, 34), (0, 13, 35, 1), (31, 16, 21, 36), (0, 17, 18), (13, 0, 18), (44, 7, 20, 46), (32, 15, 24, 37), (43, 9, 23, 47), (34, 14, 27, 38), (42, 11, 26, 48), (35, 13, 30, 39), (41, 8, 29, 49), (1, 35, 39, 28), (2, 34, 38, 25), (3, 32, 37, 22), (4, 31, 36, 19), (28, 39, 34, 2), (25, 38, 32, 3), (22, 37, 31, 4), (19, 36, 33, 5), (13, 41, 49, 30), (14, 42, 48, 27), (15, 43, 47, 24), (16, 44, 46, 21), (17, 45, 40, 18), (21, 46, 45, 17), (24, 47, 44, 16), (27, 48, 43, 15), (30, 49, 42, 14), (18, 40, 41, 13)])
_uv = me_cone_001.uv_layers.new(name='UVMap')
_uv.uv.foreach_set('vector', [0.01076, 0.9854, 0.01077, 0.9867, 0.009669, 0.9864, 0.008755, 0.9849, 0.00876, 0.984, 0.009673, 0.9861, 0.009677, 0.9858, 0.008764, 0.9834, 0.009763, 0.9831, 0.01022, 0.9856, 0.01077, 0.9854, 0.01076, 0.9828, 0.01179, 0.9831, 0.01133, 0.9856, 0.0119, 0.9858, 0.01281, 0.9834, 0.0128, 0.984, 0.01189, 0.9861, 0.01187, 0.9864, 0.01278, 0.9849, 0.01278, 0.9849, 0.01187, 0.9864, 0.01077, 0.9867, 0.01076, 0.9854, 0.01755, 0.979, 0.01562, 0.9809, 0.01369, 0.9833, 0.01081, 0.9831, 0.009669, 0.9864, 0.01077, 0.9867, 0.01071, 0.9943, 0.01187, 0.9864, 0.01189, 0.9861, 0.0119, 0.9858, 0.01071, 0.9943, 0.009677, 0.9858, 0.009673, 0.9861, 0.009669, 0.9864, 0.01071, 0.9943, 0.01077, 0.9867, 0.01187, 0.9864, 0.01071, 0.9943, 0.01077, 0.9854, 0.01022, 0.9856, 0.009677, 0.9858, 0.01071, 0.9943, 0.0119, 0.9858, 0.01133, 0.9856, 0.01077, 0.9854, 0.01071, 0.9943, 0.01564, 0.9795, 0.0137, 0.9819, 0.01369, 0.9833, 0.01562, 0.9809, 0.0132, 0.9777, 0.01224, 0.9807, 0.01372, 0.9811, 0.01565, 0.9781, 0.008388, 0.9777, 0.009304, 0.9807, 0.01076, 0.9802, 0.01076, 0.9775, 0.006017, 0.9795, 0.007846, 0.9819, 0.007851, 0.9811, 0.006022, 0.9782, 0.01081, 0.9831, 0.007842, 0.9833, 0.006013, 0.9809, 0.004184, 0.979, 0.01565, 0.9781, 0.01372, 0.9811, 0.0137, 0.9819, 0.01564, 0.9795, 0.01081, 0.9831, 0.01369, 0.9833, 0.01076, 0.9842, 0.007842, 0.9833, 0.01081, 0.9831, 0.01076, 0.9842, 0.01281, 0.9834, 0.0119, 0.9858, 0.01189, 0.9861, 0.0128, 0.984, 0.01076, 0.9775, 0.01076, 0.9802, 0.01224, 0.9807, 0.0132, 0.9777, 0.01076, 0.9828, 0.01077, 0.9854, 0.01133, 0.9856, 0.01179, 0.9831, 0.006022, 0.9782, 0.007851, 0.9811, 0.009304, 0.9807, 0.008388, 0.9777, 0.008764, 0.9834, 0.009677, 0.9858, 0.01022, 0.9856, 0.009763, 0.9831, 0.006013, 0.9809, 0.007842, 0.9833, 0.007846, 0.9819, 0.006017, 0.9795, 0.008755, 0.9849, 0.009669, 0.9864, 0.009673, 0.9861, 0.00876, 0.984, 0.004184, 0.979, 0.006013, 0.9809, 0.006017, 0.9795, 0.004188, 0.9771, 0.004193, 0.9749, 0.006022, 0.9782, 0.008388, 0.9777, 0.007267, 0.9744, 0.01075, 0.975, 0.01076, 0.9775, 0.0132, 0.9777, 0.01438, 0.9744, 0.01758, 0.9742, 0.01565, 0.9781, 0.01564, 0.9795, 0.01757, 0.9771, 0.004188, 0.9771, 0.006017, 0.9795, 0.006022, 0.9782, 0.004193, 0.9749, 0.007267, 0.9744, 0.008388, 0.9777, 0.01076, 0.9775, 0.01075, 0.975, 0.01438, 0.9744, 0.0132, 0.9777, 0.01565, 0.9781, 0.01758, 0.9742, 0.01757, 0.9771, 0.01564, 0.9795, 0.01562, 0.9809, 0.01755, 0.979, 0.007842, 0.9833, 0.008755, 0.9849, 0.00876, 0.984, 0.007846, 0.9819, 0.007851, 0.9811, 0.008764, 0.9834, 0.009763, 0.9831, 0.009304, 0.9807, 0.01076, 0.9802, 0.01076, 0.9828, 0.01179, 0.9831, 0.01224, 0.9807, 0.01372, 0.9811, 0.01281, 0.9834, 0.0128, 0.984, 0.0137, 0.9819, 0.01369, 0.9833, 0.01278, 0.9849, 0.01076, 0.9854, 0.01076, 0.9842, 0.0137, 0.9819, 0.0128, 0.984, 0.01278, 0.9849, 0.01369, 0.9833, 0.01224, 0.9807, 0.01179, 0.9831, 0.01281, 0.9834, 0.01372, 0.9811, 0.009304, 0.9807, 0.009763, 0.9831, 0.01076, 0.9828, 0.01076, 0.9802, 0.007846, 0.9819, 0.00876, 0.984, 0.008764, 0.9834, 0.007851, 0.9811, 0.01076, 0.9842, 0.01076, 0.9854, 0.008755, 0.9849, 0.007842, 0.9833])
me_cone_001.materials.append(mat_dagamemcuv)
me_cone_001.update()
arm_metarig = bpy.data.armatures.new('metarig')  # bones are not reproduced

# ---- objects
ob_light = bpy.data.objects.new('Light', light_light)
ob_camera = bpy.data.objects.new('Camera', cam_camera)
ob_front = bpy.data.objects.new('front', None)
ob_side = bpy.data.objects.new('side', None)
ob_metarig = bpy.data.objects.new('metarig', arm_metarig)
ob_leg = bpy.data.objects.new('leg', me_cube_001)
ob_lower_body = bpy.data.objects.new('lower body', me_cube)
ob_body = bpy.data.objects.new('body', me_cube_002)
ob_arm = bpy.data.objects.new('arm', me_cube_003)
ob_hanrd = bpy.data.objects.new('hanrd', me_cube_004)
ob_nekc = bpy.data.objects.new('nekc', me_cube_005)
ob_head = bpy.data.objects.new('head', me_cube_006)
ob_nake = bpy.data.objects.new('nake', None)
ob_cone = bpy.data.objects.new('Cone', me_cone_001)

# ---- transforms, parenting, visibility, modifiers, constraints
ob_light.location = (4.076, 1.005, 5.904)
ob_light.rotation_euler = (0.0, 0.0, 1.866)
ob_light.lock_rotations_4d = False
ob_light.empty_display_type = 'ARROWS'
ob_light.color = (0.0, 0.0, 0.0, 0.0)
ob_light.lineart.crease_threshold = 0.0
ob_camera.location = (7.359, -6.926, 4.958)
ob_camera.rotation_euler = (1.109, 0.0, 0.8149)
ob_camera.lock_rotations_4d = False
ob_camera.empty_display_type = 'ARROWS'
ob_camera.color = (0.0, 0.0, 0.0, 0.0)
ob_camera.display_type = 'WIRE'
ob_camera.lineart.crease_threshold = 0.0
ob_front.location = (-0.003665, -1.33, 1.172)
ob_front.rotation_euler = (1.571, 0.0, 0.0)
ob_front.scale = (0.4706, 0.4706, 0.4706)
ob_front.empty_display_type = 'IMAGE'
ob_front.empty_display_size = 5.0
ob_side.location = (1.35, 0.0, 1.178)
ob_side.rotation_euler = (1.571, 0.0, 4.712)
ob_side.scale = (0.4706, 0.4706, 0.4706)
ob_side.empty_display_type = 'IMAGE'
ob_side.empty_display_size = 5.0
ob_metarig.location = (0.0, 0.0, 0.0)
ob_metarig.show_in_front = True
ob_leg.location = (0.0, 0.0, 0.0)
_m = ob_leg.modifiers.new('Mirror', 'MIRROR')
ob_lower_body.location = (0.0, 0.0, 0.0)
ob_body.location = (0.0, 0.0, 0.0)
_m = ob_body.modifiers.new('Mirror', 'MIRROR')
ob_arm.location = (0.0, 0.0, 0.0)
_m = ob_arm.modifiers.new('Mirror', 'MIRROR')
ob_hanrd.location = (0.0, 0.0, 0.0)
_m = ob_hanrd.modifiers.new('Mirror', 'MIRROR')
ob_nekc.location = (0.004949, 0.0, 0.0)
ob_head.location = (0.0, 0.0, 0.0)
_m = ob_head.modifiers.new('Mirror', 'MIRROR')
ob_nake.location = (0.5944, -1.293, 1.126)
ob_nake.rotation_euler = (1.571, -0.0, 0.0)
ob_nake.scale = (0.6044, 0.6044, 0.6044)
ob_nake.empty_display_type = 'IMAGE'
ob_nake.empty_display_size = 5.0
ob_cone.location = (0.0, 0.0, 0.0)

# ---- collection membership
col_collection.objects.link(ob_light)
col_collection.objects.link(ob_camera)
col_collection.objects.link(ob_front)
col_collection.objects.link(ob_side)
col_collection.objects.link(ob_metarig)
col_collection.objects.link(ob_leg)
col_collection.objects.link(ob_lower_body)
col_collection.objects.link(ob_body)
col_collection.objects.link(ob_arm)
col_collection.objects.link(ob_hanrd)
col_collection.objects.link(ob_nekc)
col_collection.objects.link(ob_head)
col_collection.objects.link(ob_nake)
col_collection.objects.link(ob_cone)

# ---- scene / render settings (as saved in the file)
scene.camera = ob_camera
scene.frame_start = 1; scene.frame_end = 250; scene.frame_set(173)
scene.render.engine = 'BLENDER_EEVEE_NEXT'
scene.render.bake_bias = 0.0
scene.render.bake_samples = 0
scene.cycles.sampling_pattern = 'TABULATED_SOBOL'
scene.eevee.use_volume_custom_range = False
bpy.context.view_layer.update()
